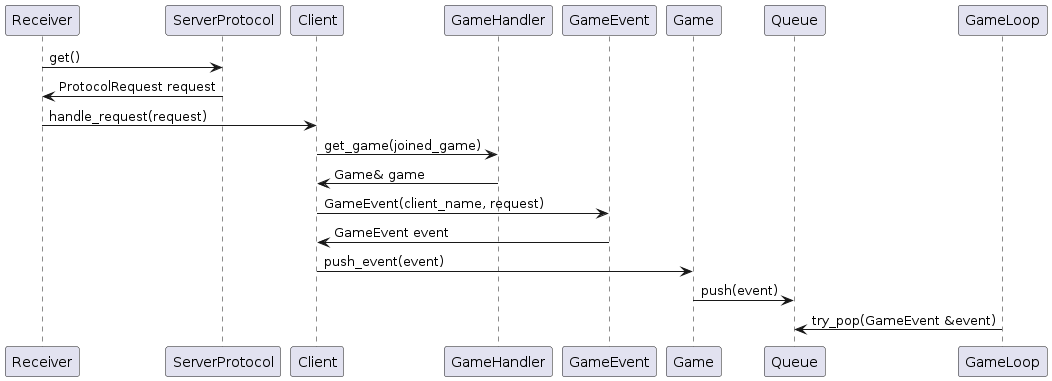

The diagram above was rendered by PlantUML. Its source (embedded in the PNG):
@startuml
Receiver -> ServerProtocol: get()
ServerProtocol -> Receiver: ProtocolRequest request
Receiver -> Client: handle_request(request)
Client -> GameHandler: get_game(joined_game)
GameHandler -> Client: Game& game
Client -> GameEvent: GameEvent(client_name, request)
GameEvent -> Client: GameEvent event
Client -> Game: push_event(event)
Game -> Queue: push(event)
GameLoop -> Queue: try_pop(GameEvent &event)
@enduml